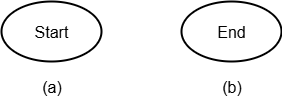

The diagram above was exported from draw.io. Its source (the exported page's mxGraphModel, read from the mxfile embedded in the PNG):
<mxGraphModel dx="360" dy="409" grid="1" gridSize="10" guides="1" tooltips="1" connect="1" arrows="1" fold="1" page="1" pageScale="1" pageWidth="850" pageHeight="1100" math="0" shadow="0">
  <root>
    <mxCell id="0" />
    <mxCell id="1" parent="0" />
    <mxCell id="As_T47JizcTGi0t8juWF-1" value="" style="strokeWidth=2;html=1;shape=mxgraph.flowchart.start_1;whiteSpace=wrap;" vertex="1" parent="1">
      <mxGeometry x="340" y="410" width="100" height="60" as="geometry" />
    </mxCell>
    <mxCell id="As_T47JizcTGi0t8juWF-2" value="Start" style="text;strokeColor=none;fillColor=none;html=1;align=center;verticalAlign=middle;whiteSpace=wrap;rounded=0;fontSize=16;" vertex="1" parent="1">
      <mxGeometry x="360" y="425" width="60" height="30" as="geometry" />
    </mxCell>
    <mxCell id="As_T47JizcTGi0t8juWF-3" value="" style="strokeWidth=2;html=1;shape=mxgraph.flowchart.start_1;whiteSpace=wrap;" vertex="1" parent="1">
      <mxGeometry x="520" y="410" width="100" height="60" as="geometry" />
    </mxCell>
    <mxCell id="As_T47JizcTGi0t8juWF-4" value="End" style="text;strokeColor=none;fillColor=none;html=1;align=center;verticalAlign=middle;whiteSpace=wrap;rounded=0;fontSize=16;" vertex="1" parent="1">
      <mxGeometry x="540" y="425" width="60" height="30" as="geometry" />
    </mxCell>
    <mxCell id="As_T47JizcTGi0t8juWF-5" value="(a)" style="text;html=1;align=center;verticalAlign=middle;resizable=0;points=[];autosize=1;strokeColor=none;fillColor=none;fontSize=16;" vertex="1" parent="1">
      <mxGeometry x="370" y="480" width="40" height="30" as="geometry" />
    </mxCell>
    <mxCell id="As_T47JizcTGi0t8juWF-6" value="(b)" style="text;html=1;align=center;verticalAlign=middle;resizable=0;points=[];autosize=1;strokeColor=none;fillColor=none;fontSize=16;" vertex="1" parent="1">
      <mxGeometry x="550" y="480" width="40" height="30" as="geometry" />
    </mxCell>
  </root>
</mxGraphModel>